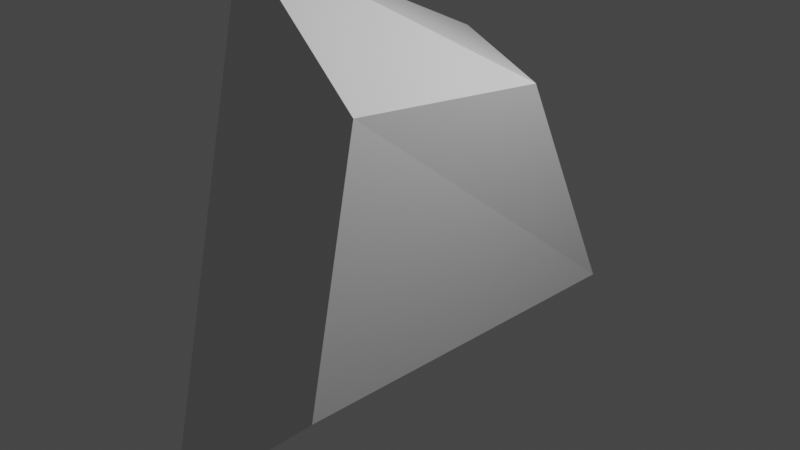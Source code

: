 # Source: b02.blend  (saved by Blender 2.81.16; exported with 4.5.12 LTS)
import bpy
from mathutils import Matrix  # noqa: F401  (used for matrix-valued properties, if any)

bpy.ops.wm.read_factory_settings(use_empty=True)
scene = bpy.context.scene
scene.name = 'Scene'

# ---- collections
col_collection = bpy.data.collections.new('Collection'); scene.collection.children.link(col_collection)

# ---- materials (node trees are filled in below, after node groups)
mat_material = bpy.data.materials.new('Material')
mat_material.alpha_threshold = 0.0
mat_material.use_transparent_shadow = False
mat_material.line_color = (0.0, 0.0, 0.0, 1.0)

# ---- material node trees
mat_material.use_nodes = True; mat_material.node_tree.nodes.clear()
_N = mat_material.node_tree.nodes; _L = mat_material.node_tree.links
n0 = _N.new('ShaderNodeOutputMaterial'); n0.name = 'Material Output'; n0.location = (300, 300)
n1 = _N.new('ShaderNodeBsdfPrincipled'); n1.name = 'Principled BSDF'; n1.location = (10, 300)
n1.distribution = 'GGX'
n1.subsurface_method = 'BURLEY'
n1.inputs[2].default_value = 0.4
n1.inputs[3].default_value = 1.45
n1.inputs[27].default_value = (0.0, 0.0, 0.0, 1.0)
n1.inputs[28].default_value = 1.0
_L.new(n1.outputs[0], n0.inputs[0])
n0.is_active_output = True

# ---- world
world_world = bpy.data.worlds.new('World'); scene.world = world_world
world_world.use_nodes = True; world_world.node_tree.nodes.clear()
_N = world_world.node_tree.nodes; _L = world_world.node_tree.links
n0 = _N.new('ShaderNodeOutputWorld'); n0.name = 'World Output'; n0.location = (300, 300)
n1 = _N.new('ShaderNodeBackground'); n1.name = 'Background'; n1.location = (10, 300)
n1.inputs[0].default_value = (0.05088, 0.05088, 0.05088, 1.0)
_L.new(n1.outputs[0], n0.inputs[0])
n0.is_active_output = True
world_world.color = (0.05088, 0.05088, 0.05088)
world_world.use_sun_shadow = False
world_world.sun_shadow_jitter_overblur = 0.0

# ---- cameras
cam_camera = bpy.data.cameras.new('Camera')
cam_camera.clip_end = 100.0
cam_camera.ortho_scale = 7.314

# ---- lights
light_light = bpy.data.lights.new('Light', 'POINT')
light_light.transmission_factor = 0.0
light_light.energy = 1000.0
light_light.shadow_soft_size = 0.1
light_light.shadow_maximum_resolution = 0.006
light_light.use_absolute_resolution = True

# ---- meshes
me_cube = bpy.data.meshes.new('Cube')
me_cube.from_pydata([(1.348, 0.1998, 1.686), (1.0, 1.0, -1.0), (1.31, -0.857, 1.898), (1.0, -1.0, -1.0), (-1.0, 1.0, 1.402), (-1.008, 1.021, -0.1888), (-0.623, -0.6533, 2.953), (-0.623, -1.267, -2.618)], [], [(0, 4, 6, 2), (3, 2, 6, 7), (7, 6, 4, 5), (5, 1, 3, 7), (1, 0, 2, 3), (5, 4, 0, 1)])
_uv = me_cube.uv_layers.new(name='UVMap')
_uv.uv.foreach_set('vector', [0.625, 0.5, 0.875, 0.5, 0.875, 0.75, 0.625, 0.75, 0.375, 0.75, 0.625, 0.75, 0.625, 1.0, 0.375, 1.0, 0.375, 0.0, 0.625, 0.0, 0.625, 0.25, 0.375, 0.25, 0.125, 0.5, 0.375, 0.5, 0.375, 0.75, 0.125, 0.75, 0.375, 0.5, 0.625, 0.5, 0.625, 0.75, 0.375, 0.75, 0.375, 0.25, 0.625, 0.25, 0.625, 0.5, 0.375, 0.5])
me_cube.materials.append(mat_material)
me_cube.use_remesh_preserve_volume = False
me_cube.use_remesh_preserve_attributes = False
me_cube.use_mirror_vertex_groups = False
me_cube.update()

# ---- objects
ob_cube = bpy.data.objects.new('Cube', me_cube)
ob_light = bpy.data.objects.new('Light', light_light)
ob_camera = bpy.data.objects.new('Camera', cam_camera)

# ---- transforms, parenting, visibility, modifiers, constraints
ob_cube.location = (0.0, 0.0, 0.0)
ob_cube.scale = (1.0, 2.0, 1.0)
ob_cube.lock_rotations_4d = False
ob_cube.empty_display_type = 'ARROWS'
ob_cube.lineart.crease_threshold = 0.0
ob_light.location = (4.076, 1.005, 5.904)
ob_light.rotation_euler = (0.6503, 0.05522, 1.866)
ob_light.lock_rotations_4d = False
ob_light.empty_display_type = 'ARROWS'
ob_light.color = (0.0, 0.0, 0.0, 0.0)
ob_light.lineart.crease_threshold = 0.0
ob_camera.location = (7.359, -6.926, 4.958)
ob_camera.rotation_euler = (1.109, 0.0, 0.8149)
ob_camera.lock_rotations_4d = False
ob_camera.empty_display_type = 'ARROWS'
ob_camera.color = (0.0, 0.0, 0.0, 0.0)
ob_camera.display_type = 'WIRE'
ob_camera.lineart.crease_threshold = 0.0

# ---- collection membership
col_collection.objects.link(ob_cube)
col_collection.objects.link(ob_light)
col_collection.objects.link(ob_camera)

# ---- scene / render settings (as saved in the file)
scene.camera = ob_camera
scene.frame_start = 1; scene.frame_end = 250; scene.frame_set(1)
scene.render.engine = 'BLENDER_EEVEE_NEXT'
scene.cycles.use_denoising = False
scene.cycles.samples = 128
scene.cycles.sampling_pattern = 'TABULATED_SOBOL'
scene.cycles.use_adaptive_sampling = False
scene.cycles.use_light_tree = False
scene.view_settings.view_transform = 'Filmic'
bpy.context.view_layer.update()
